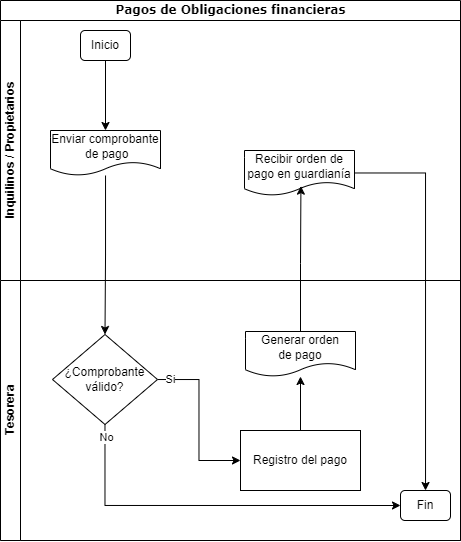

The diagram above was exported from draw.io. Its source (the exported page's mxGraphModel, read from the mxfile embedded in the PNG):
<mxGraphModel dx="988" dy="1384" grid="1" gridSize="10" guides="1" tooltips="1" connect="1" arrows="1" fold="1" page="1" pageScale="1" pageWidth="1100" pageHeight="850" background="none" math="0" shadow="0">
  <root>
    <mxCell id="0" />
    <mxCell id="1" parent="0" />
    <mxCell id="2b4e8129b02d487f-1" value="&lt;font style=&quot;font-size: 12px;&quot;&gt;Pagos de Obligaciones financieras&lt;/font&gt;" style="swimlane;html=1;childLayout=stackLayout;horizontal=1;startSize=20;horizontalStack=0;rounded=0;shadow=0;labelBackgroundColor=none;strokeWidth=1;fontFamily=Verdana;fontSize=8;align=center;" parent="1" vertex="1">
      <mxGeometry x="120" y="-60" width="460" height="540" as="geometry" />
    </mxCell>
    <mxCell id="A3YpRKUOmLdkebZ_Plk4-8" style="edgeStyle=orthogonalEdgeStyle;rounded=0;orthogonalLoop=1;jettySize=auto;html=1;entryX=0.5;entryY=0;entryDx=0;entryDy=0;" edge="1" parent="2b4e8129b02d487f-1">
      <mxGeometry relative="1" as="geometry">
        <mxPoint x="102" y="220" as="sourcePoint" />
      </mxGeometry>
    </mxCell>
    <mxCell id="A3YpRKUOmLdkebZ_Plk4-13" style="edgeStyle=orthogonalEdgeStyle;rounded=0;orthogonalLoop=1;jettySize=auto;html=1;" edge="1" parent="2b4e8129b02d487f-1">
      <mxGeometry relative="1" as="geometry">
        <mxPoint x="102" y="295" as="sourcePoint" />
      </mxGeometry>
    </mxCell>
    <mxCell id="A3YpRKUOmLdkebZ_Plk4-55" style="edgeStyle=orthogonalEdgeStyle;rounded=0;orthogonalLoop=1;jettySize=auto;html=1;exitX=0.75;exitY=1;exitDx=0;exitDy=0;" edge="1" parent="2b4e8129b02d487f-1">
      <mxGeometry relative="1" as="geometry">
        <mxPoint x="513.5" y="426" as="targetPoint" />
      </mxGeometry>
    </mxCell>
    <mxCell id="A3YpRKUOmLdkebZ_Plk4-63" style="edgeStyle=orthogonalEdgeStyle;rounded=0;orthogonalLoop=1;jettySize=auto;html=1;entryX=0.25;entryY=1;entryDx=0;entryDy=0;" edge="1" parent="2b4e8129b02d487f-1">
      <mxGeometry relative="1" as="geometry">
        <mxPoint x="424" y="590" as="sourcePoint" />
        <Array as="points">
          <mxPoint x="424" y="470" />
          <mxPoint x="424" y="470" />
        </Array>
      </mxGeometry>
    </mxCell>
    <mxCell id="A3YpRKUOmLdkebZ_Plk4-84" style="edgeStyle=orthogonalEdgeStyle;rounded=0;orthogonalLoop=1;jettySize=auto;html=1;exitX=0.75;exitY=1;exitDx=0;exitDy=0;entryX=0.5;entryY=0;entryDx=0;entryDy=0;" edge="1" parent="2b4e8129b02d487f-1">
      <mxGeometry relative="1" as="geometry">
        <mxPoint x="286" y="365" as="sourcePoint" />
      </mxGeometry>
    </mxCell>
    <mxCell id="A3YpRKUOmLdkebZ_Plk4-87" style="edgeStyle=orthogonalEdgeStyle;rounded=0;orthogonalLoop=1;jettySize=auto;html=1;" edge="1" parent="2b4e8129b02d487f-1">
      <mxGeometry relative="1" as="geometry">
        <mxPoint x="870" y="165" as="targetPoint" />
      </mxGeometry>
    </mxCell>
    <mxCell id="A3YpRKUOmLdkebZ_Plk4-88" value="No" style="edgeLabel;html=1;align=center;verticalAlign=middle;resizable=0;points=[];" vertex="1" connectable="0" parent="A3YpRKUOmLdkebZ_Plk4-87">
      <mxGeometry x="-0.7895" y="1" relative="1" as="geometry">
        <mxPoint x="1" as="offset" />
      </mxGeometry>
    </mxCell>
    <mxCell id="A3YpRKUOmLdkebZ_Plk4-100" style="edgeStyle=orthogonalEdgeStyle;rounded=0;orthogonalLoop=1;jettySize=auto;html=1;exitX=1;exitY=0.5;exitDx=0;exitDy=0;" edge="1" parent="2b4e8129b02d487f-1">
      <mxGeometry relative="1" as="geometry">
        <mxPoint x="930" y="125" as="sourcePoint" />
        <Array as="points">
          <mxPoint x="945" y="125" />
        </Array>
      </mxGeometry>
    </mxCell>
    <mxCell id="A3YpRKUOmLdkebZ_Plk4-149" style="edgeStyle=orthogonalEdgeStyle;rounded=0;orthogonalLoop=1;jettySize=auto;html=1;entryX=0.557;entryY=0.767;entryDx=0;entryDy=0;entryPerimeter=0;" edge="1" parent="2b4e8129b02d487f-1">
      <mxGeometry relative="1" as="geometry">
        <mxPoint x="699.0419999999999" y="137.0150000000001" as="targetPoint" />
        <Array as="points">
          <mxPoint x="810" y="575" />
          <mxPoint x="810" y="200" />
          <mxPoint x="699" y="200" />
        </Array>
      </mxGeometry>
    </mxCell>
    <mxCell id="A3YpRKUOmLdkebZ_Plk4-163" value="Si" style="edgeLabel;html=1;align=center;verticalAlign=middle;resizable=0;points=[];" vertex="1" connectable="0" parent="A3YpRKUOmLdkebZ_Plk4-149">
      <mxGeometry x="-0.9666" y="1" relative="1" as="geometry">
        <mxPoint as="offset" />
      </mxGeometry>
    </mxCell>
    <mxCell id="A3YpRKUOmLdkebZ_Plk4-157" style="edgeStyle=orthogonalEdgeStyle;rounded=0;orthogonalLoop=1;jettySize=auto;html=1;entryX=0.5;entryY=0;entryDx=0;entryDy=0;" edge="1" parent="2b4e8129b02d487f-1">
      <mxGeometry relative="1" as="geometry">
        <mxPoint x="680" y="401" as="targetPoint" />
      </mxGeometry>
    </mxCell>
    <mxCell id="2b4e8129b02d487f-2" value="Inquilinos / Propietarios" style="swimlane;html=1;startSize=20;horizontal=0;" parent="2b4e8129b02d487f-1" vertex="1">
      <mxGeometry y="20" width="460" height="260" as="geometry" />
    </mxCell>
    <mxCell id="A3YpRKUOmLdkebZ_Plk4-168" style="edgeStyle=orthogonalEdgeStyle;rounded=0;orthogonalLoop=1;jettySize=auto;html=1;" edge="1" parent="2b4e8129b02d487f-2" source="A3YpRKUOmLdkebZ_Plk4-166" target="A3YpRKUOmLdkebZ_Plk4-167">
      <mxGeometry relative="1" as="geometry" />
    </mxCell>
    <mxCell id="A3YpRKUOmLdkebZ_Plk4-166" value="Inicio" style="rounded=1;whiteSpace=wrap;html=1;" vertex="1" parent="2b4e8129b02d487f-2">
      <mxGeometry x="80" y="10" width="50" height="30" as="geometry" />
    </mxCell>
    <mxCell id="A3YpRKUOmLdkebZ_Plk4-167" value="Enviar comprobante&lt;div&gt;&amp;nbsp;de pago&lt;/div&gt;" style="shape=document;whiteSpace=wrap;html=1;boundedLbl=1;" vertex="1" parent="2b4e8129b02d487f-2">
      <mxGeometry x="50" y="110" width="110" height="45" as="geometry" />
    </mxCell>
    <mxCell id="A3YpRKUOmLdkebZ_Plk4-178" value="Recibir orden de pago en guardianía" style="shape=document;whiteSpace=wrap;html=1;boundedLbl=1;" vertex="1" parent="2b4e8129b02d487f-2">
      <mxGeometry x="244" y="130" width="110" height="45" as="geometry" />
    </mxCell>
    <mxCell id="A3YpRKUOmLdkebZ_Plk4-9" value="Tesorera" style="swimlane;html=1;startSize=20;horizontal=0;" vertex="1" parent="2b4e8129b02d487f-1">
      <mxGeometry y="280" width="460" height="260" as="geometry" />
    </mxCell>
    <mxCell id="A3YpRKUOmLdkebZ_Plk4-18" style="edgeStyle=orthogonalEdgeStyle;rounded=0;orthogonalLoop=1;jettySize=auto;html=1;" edge="1" parent="A3YpRKUOmLdkebZ_Plk4-9">
      <mxGeometry relative="1" as="geometry">
        <mxPoint x="102" y="46" as="sourcePoint" />
      </mxGeometry>
    </mxCell>
    <mxCell id="A3YpRKUOmLdkebZ_Plk4-78" style="edgeStyle=orthogonalEdgeStyle;rounded=0;orthogonalLoop=1;jettySize=auto;html=1;entryX=0;entryY=0.5;entryDx=0;entryDy=0;exitX=0.5;exitY=1;exitDx=0;exitDy=0;" edge="1" parent="A3YpRKUOmLdkebZ_Plk4-9">
      <mxGeometry relative="1" as="geometry">
        <mxPoint x="102" y="250" as="sourcePoint" />
        <Array as="points">
          <mxPoint x="102" y="330" />
        </Array>
      </mxGeometry>
    </mxCell>
    <mxCell id="A3YpRKUOmLdkebZ_Plk4-83" value="No" style="edgeLabel;html=1;align=center;verticalAlign=middle;resizable=0;points=[];" vertex="1" connectable="0" parent="A3YpRKUOmLdkebZ_Plk4-78">
      <mxGeometry x="-0.8213" y="4" relative="1" as="geometry">
        <mxPoint as="offset" />
      </mxGeometry>
    </mxCell>
    <mxCell id="A3YpRKUOmLdkebZ_Plk4-94" style="edgeStyle=orthogonalEdgeStyle;rounded=0;orthogonalLoop=1;jettySize=auto;html=1;exitX=0.75;exitY=1;exitDx=0;exitDy=0;" edge="1" parent="A3YpRKUOmLdkebZ_Plk4-9">
      <mxGeometry relative="1" as="geometry">
        <mxPoint x="573" y="315" as="targetPoint" />
      </mxGeometry>
    </mxCell>
    <mxCell id="A3YpRKUOmLdkebZ_Plk4-62" style="edgeStyle=orthogonalEdgeStyle;rounded=0;orthogonalLoop=1;jettySize=auto;html=1;" edge="1" parent="A3YpRKUOmLdkebZ_Plk4-9">
      <mxGeometry relative="1" as="geometry">
        <mxPoint x="346" y="215" as="sourcePoint" />
      </mxGeometry>
    </mxCell>
    <mxCell id="A3YpRKUOmLdkebZ_Plk4-93" value="Si" style="edgeLabel;html=1;align=center;verticalAlign=middle;resizable=0;points=[];" vertex="1" connectable="0" parent="A3YpRKUOmLdkebZ_Plk4-62">
      <mxGeometry x="-0.6078" y="1" relative="1" as="geometry">
        <mxPoint as="offset" />
      </mxGeometry>
    </mxCell>
    <mxCell id="A3YpRKUOmLdkebZ_Plk4-95" style="edgeStyle=orthogonalEdgeStyle;rounded=0;orthogonalLoop=1;jettySize=auto;html=1;entryX=0.25;entryY=0;entryDx=0;entryDy=0;" edge="1" parent="A3YpRKUOmLdkebZ_Plk4-9">
      <mxGeometry relative="1" as="geometry">
        <mxPoint x="289" y="257.75" as="sourcePoint" />
        <Array as="points">
          <mxPoint x="289" y="290" />
          <mxPoint x="541" y="290" />
        </Array>
      </mxGeometry>
    </mxCell>
    <mxCell id="A3YpRKUOmLdkebZ_Plk4-96" value="No" style="edgeLabel;html=1;align=center;verticalAlign=middle;resizable=0;points=[];" vertex="1" connectable="0" parent="A3YpRKUOmLdkebZ_Plk4-95">
      <mxGeometry x="-0.8042" y="-1" relative="1" as="geometry">
        <mxPoint as="offset" />
      </mxGeometry>
    </mxCell>
    <mxCell id="A3YpRKUOmLdkebZ_Plk4-82" style="edgeStyle=orthogonalEdgeStyle;rounded=0;orthogonalLoop=1;jettySize=auto;html=1;" edge="1" parent="A3YpRKUOmLdkebZ_Plk4-9">
      <mxGeometry relative="1" as="geometry">
        <mxPoint x="747" y="275" as="sourcePoint" />
      </mxGeometry>
    </mxCell>
    <mxCell id="A3YpRKUOmLdkebZ_Plk4-79" style="edgeStyle=orthogonalEdgeStyle;rounded=0;orthogonalLoop=1;jettySize=auto;html=1;entryX=0.5;entryY=1;entryDx=0;entryDy=0;exitX=1;exitY=0.5;exitDx=0;exitDy=0;" edge="1" parent="A3YpRKUOmLdkebZ_Plk4-9">
      <mxGeometry relative="1" as="geometry">
        <mxPoint x="638" y="330" as="sourcePoint" />
      </mxGeometry>
    </mxCell>
    <mxCell id="A3YpRKUOmLdkebZ_Plk4-156" style="edgeStyle=orthogonalEdgeStyle;rounded=0;orthogonalLoop=1;jettySize=auto;html=1;" edge="1" parent="A3YpRKUOmLdkebZ_Plk4-9">
      <mxGeometry relative="1" as="geometry">
        <mxPoint x="680.5" y="135" as="targetPoint" />
      </mxGeometry>
    </mxCell>
    <mxCell id="A3YpRKUOmLdkebZ_Plk4-160" value="Si" style="edgeLabel;html=1;align=center;verticalAlign=middle;resizable=0;points=[];" vertex="1" connectable="0" parent="A3YpRKUOmLdkebZ_Plk4-156">
      <mxGeometry x="-0.6404" y="-3" relative="1" as="geometry">
        <mxPoint as="offset" />
      </mxGeometry>
    </mxCell>
    <mxCell id="A3YpRKUOmLdkebZ_Plk4-161" style="edgeStyle=orthogonalEdgeStyle;rounded=0;orthogonalLoop=1;jettySize=auto;html=1;entryX=0.5;entryY=1;entryDx=0;entryDy=0;exitX=0;exitY=0.5;exitDx=0;exitDy=0;" edge="1" parent="A3YpRKUOmLdkebZ_Plk4-9">
      <mxGeometry relative="1" as="geometry">
        <mxPoint x="612" y="150" as="sourcePoint" />
        <Array as="points">
          <mxPoint x="592" y="150" />
          <mxPoint x="592" y="-360" />
          <mxPoint x="1000" y="-360" />
          <mxPoint x="1000" y="140" />
          <mxPoint x="945" y="140" />
        </Array>
      </mxGeometry>
    </mxCell>
    <mxCell id="A3YpRKUOmLdkebZ_Plk4-158" style="edgeStyle=orthogonalEdgeStyle;rounded=0;orthogonalLoop=1;jettySize=auto;html=1;entryX=1;entryY=0.5;entryDx=0;entryDy=0;" edge="1" parent="A3YpRKUOmLdkebZ_Plk4-9">
      <mxGeometry relative="1" as="geometry">
        <mxPoint x="640" y="51" as="sourcePoint" />
        <Array as="points">
          <mxPoint x="610" y="51" />
          <mxPoint x="610" y="-350" />
          <mxPoint x="990" y="-350" />
          <mxPoint x="990" y="105" />
        </Array>
      </mxGeometry>
    </mxCell>
    <mxCell id="A3YpRKUOmLdkebZ_Plk4-159" value="No" style="edgeLabel;html=1;align=center;verticalAlign=middle;resizable=0;points=[];" vertex="1" connectable="0" parent="A3YpRKUOmLdkebZ_Plk4-158">
      <mxGeometry x="-0.9769" y="-2" relative="1" as="geometry">
        <mxPoint as="offset" />
      </mxGeometry>
    </mxCell>
    <mxCell id="A3YpRKUOmLdkebZ_Plk4-172" style="edgeStyle=orthogonalEdgeStyle;rounded=0;orthogonalLoop=1;jettySize=auto;html=1;entryX=0;entryY=0.5;entryDx=0;entryDy=0;" edge="1" parent="A3YpRKUOmLdkebZ_Plk4-9" source="A3YpRKUOmLdkebZ_Plk4-169" target="A3YpRKUOmLdkebZ_Plk4-171">
      <mxGeometry relative="1" as="geometry">
        <Array as="points">
          <mxPoint x="104" y="225" />
        </Array>
      </mxGeometry>
    </mxCell>
    <mxCell id="A3YpRKUOmLdkebZ_Plk4-173" value="No" style="edgeLabel;html=1;align=center;verticalAlign=middle;resizable=0;points=[];" vertex="1" connectable="0" parent="A3YpRKUOmLdkebZ_Plk4-172">
      <mxGeometry x="-0.933" y="1" relative="1" as="geometry">
        <mxPoint as="offset" />
      </mxGeometry>
    </mxCell>
    <mxCell id="A3YpRKUOmLdkebZ_Plk4-175" style="edgeStyle=orthogonalEdgeStyle;rounded=0;orthogonalLoop=1;jettySize=auto;html=1;entryX=0;entryY=0.5;entryDx=0;entryDy=0;" edge="1" parent="A3YpRKUOmLdkebZ_Plk4-9" source="A3YpRKUOmLdkebZ_Plk4-169" target="A3YpRKUOmLdkebZ_Plk4-174">
      <mxGeometry relative="1" as="geometry" />
    </mxCell>
    <mxCell id="A3YpRKUOmLdkebZ_Plk4-176" value="Si" style="edgeLabel;html=1;align=center;verticalAlign=middle;resizable=0;points=[];" vertex="1" connectable="0" parent="A3YpRKUOmLdkebZ_Plk4-175">
      <mxGeometry x="-0.8502" relative="1" as="geometry">
        <mxPoint as="offset" />
      </mxGeometry>
    </mxCell>
    <mxCell id="A3YpRKUOmLdkebZ_Plk4-169" value="¿Comprobante válido?" style="rhombus;whiteSpace=wrap;html=1;" vertex="1" parent="A3YpRKUOmLdkebZ_Plk4-9">
      <mxGeometry x="52" y="54" width="105" height="90" as="geometry" />
    </mxCell>
    <mxCell id="A3YpRKUOmLdkebZ_Plk4-171" value="Fin" style="rounded=1;whiteSpace=wrap;html=1;" vertex="1" parent="A3YpRKUOmLdkebZ_Plk4-9">
      <mxGeometry x="400" y="210" width="50" height="30" as="geometry" />
    </mxCell>
    <mxCell id="A3YpRKUOmLdkebZ_Plk4-179" style="edgeStyle=orthogonalEdgeStyle;rounded=0;orthogonalLoop=1;jettySize=auto;html=1;" edge="1" parent="A3YpRKUOmLdkebZ_Plk4-9" source="A3YpRKUOmLdkebZ_Plk4-174" target="A3YpRKUOmLdkebZ_Plk4-177">
      <mxGeometry relative="1" as="geometry" />
    </mxCell>
    <mxCell id="A3YpRKUOmLdkebZ_Plk4-174" value="Registro del pago" style="rounded=0;whiteSpace=wrap;html=1;" vertex="1" parent="A3YpRKUOmLdkebZ_Plk4-9">
      <mxGeometry x="240" y="150" width="120" height="60" as="geometry" />
    </mxCell>
    <mxCell id="A3YpRKUOmLdkebZ_Plk4-177" value="Generar orden&lt;div&gt;de pago&lt;/div&gt;" style="shape=document;whiteSpace=wrap;html=1;boundedLbl=1;" vertex="1" parent="A3YpRKUOmLdkebZ_Plk4-9">
      <mxGeometry x="245" y="51" width="110" height="45" as="geometry" />
    </mxCell>
    <mxCell id="A3YpRKUOmLdkebZ_Plk4-170" style="edgeStyle=orthogonalEdgeStyle;rounded=0;orthogonalLoop=1;jettySize=auto;html=1;entryX=0.5;entryY=0;entryDx=0;entryDy=0;" edge="1" parent="2b4e8129b02d487f-1" source="A3YpRKUOmLdkebZ_Plk4-167" target="A3YpRKUOmLdkebZ_Plk4-169">
      <mxGeometry relative="1" as="geometry" />
    </mxCell>
    <mxCell id="A3YpRKUOmLdkebZ_Plk4-180" style="edgeStyle=orthogonalEdgeStyle;rounded=0;orthogonalLoop=1;jettySize=auto;html=1;entryX=0.513;entryY=0.792;entryDx=0;entryDy=0;entryPerimeter=0;" edge="1" parent="2b4e8129b02d487f-1" source="A3YpRKUOmLdkebZ_Plk4-177" target="A3YpRKUOmLdkebZ_Plk4-178">
      <mxGeometry relative="1" as="geometry" />
    </mxCell>
    <mxCell id="A3YpRKUOmLdkebZ_Plk4-181" style="edgeStyle=orthogonalEdgeStyle;rounded=0;orthogonalLoop=1;jettySize=auto;html=1;" edge="1" parent="2b4e8129b02d487f-1" source="A3YpRKUOmLdkebZ_Plk4-178" target="A3YpRKUOmLdkebZ_Plk4-171">
      <mxGeometry relative="1" as="geometry" />
    </mxCell>
  </root>
</mxGraphModel>